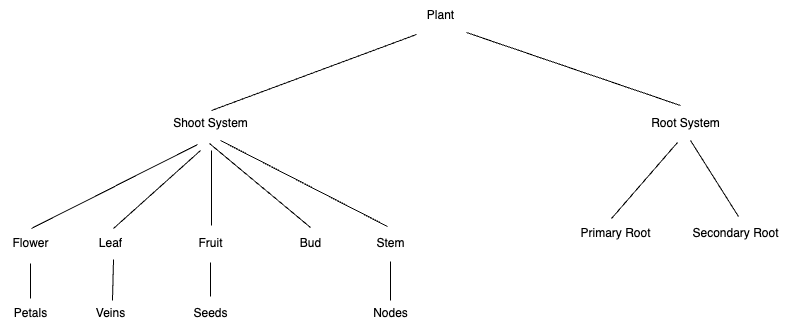

The diagram above was exported from draw.io. Its source (the exported page's mxGraphModel, read from the mxfile embedded in the PNG):
<mxGraphModel dx="1509" dy="501" grid="1" gridSize="10" guides="1" tooltips="1" connect="1" arrows="1" fold="1" page="1" pageScale="1" pageWidth="850" pageHeight="1100" math="0" shadow="0">
  <root>
    <mxCell id="0" />
    <mxCell id="1" parent="0" />
    <mxCell id="dLrA1R540Cg5Z49ZtYpb-1" value="Plant" style="text;html=1;align=center;verticalAlign=middle;resizable=0;points=[];autosize=1;strokeColor=none;fillColor=none;" vertex="1" parent="1">
      <mxGeometry x="325" y="10" width="50" height="30" as="geometry" />
    </mxCell>
    <mxCell id="dLrA1R540Cg5Z49ZtYpb-10" value="Shoot System" style="text;html=1;align=center;verticalAlign=middle;resizable=0;points=[];autosize=1;strokeColor=none;fillColor=none;" vertex="1" parent="1">
      <mxGeometry x="70" y="118" width="100" height="30" as="geometry" />
    </mxCell>
    <mxCell id="dLrA1R540Cg5Z49ZtYpb-11" value="Root System" style="text;html=1;align=center;verticalAlign=middle;resizable=0;points=[];autosize=1;strokeColor=none;fillColor=none;" vertex="1" parent="1">
      <mxGeometry x="550" y="118" width="90" height="30" as="geometry" />
    </mxCell>
    <mxCell id="dLrA1R540Cg5Z49ZtYpb-12" value="Primary Root" style="text;html=1;align=center;verticalAlign=middle;resizable=0;points=[];autosize=1;strokeColor=none;fillColor=none;" vertex="1" parent="1">
      <mxGeometry x="480" y="228" width="90" height="30" as="geometry" />
    </mxCell>
    <mxCell id="dLrA1R540Cg5Z49ZtYpb-13" value="Secondary Root" style="text;html=1;align=center;verticalAlign=middle;resizable=0;points=[];autosize=1;strokeColor=none;fillColor=none;" vertex="1" parent="1">
      <mxGeometry x="590" y="228" width="110" height="30" as="geometry" />
    </mxCell>
    <mxCell id="dLrA1R540Cg5Z49ZtYpb-14" value="Flower" style="text;html=1;align=center;verticalAlign=middle;resizable=0;points=[];autosize=1;strokeColor=none;fillColor=none;" vertex="1" parent="1">
      <mxGeometry x="-90" y="238" width="60" height="30" as="geometry" />
    </mxCell>
    <mxCell id="dLrA1R540Cg5Z49ZtYpb-15" value="Leaf" style="text;html=1;align=center;verticalAlign=middle;resizable=0;points=[];autosize=1;strokeColor=none;fillColor=none;" vertex="1" parent="1">
      <mxGeometry x="-5" y="238" width="50" height="30" as="geometry" />
    </mxCell>
    <mxCell id="dLrA1R540Cg5Z49ZtYpb-16" value="Fruit" style="text;html=1;align=center;verticalAlign=middle;resizable=0;points=[];autosize=1;strokeColor=none;fillColor=none;" vertex="1" parent="1">
      <mxGeometry x="95" y="238" width="50" height="30" as="geometry" />
    </mxCell>
    <mxCell id="dLrA1R540Cg5Z49ZtYpb-17" value="Bud" style="text;html=1;align=center;verticalAlign=middle;resizable=0;points=[];autosize=1;strokeColor=none;fillColor=none;" vertex="1" parent="1">
      <mxGeometry x="200" y="238" width="40" height="30" as="geometry" />
    </mxCell>
    <mxCell id="dLrA1R540Cg5Z49ZtYpb-18" value="Stem" style="text;html=1;align=center;verticalAlign=middle;resizable=0;points=[];autosize=1;strokeColor=none;fillColor=none;" vertex="1" parent="1">
      <mxGeometry x="275" y="238" width="50" height="30" as="geometry" />
    </mxCell>
    <mxCell id="dLrA1R540Cg5Z49ZtYpb-19" value="Seeds" style="text;html=1;align=center;verticalAlign=middle;resizable=0;points=[];autosize=1;strokeColor=none;fillColor=none;" vertex="1" parent="1">
      <mxGeometry x="90" y="308" width="60" height="30" as="geometry" />
    </mxCell>
    <mxCell id="dLrA1R540Cg5Z49ZtYpb-20" value="Nodes" style="text;html=1;align=center;verticalAlign=middle;resizable=0;points=[];autosize=1;strokeColor=none;fillColor=none;" vertex="1" parent="1">
      <mxGeometry x="270" y="308" width="60" height="30" as="geometry" />
    </mxCell>
    <mxCell id="dLrA1R540Cg5Z49ZtYpb-21" value="Veins" style="text;html=1;align=center;verticalAlign=middle;resizable=0;points=[];autosize=1;strokeColor=none;fillColor=none;" vertex="1" parent="1">
      <mxGeometry x="-5" y="308" width="50" height="30" as="geometry" />
    </mxCell>
    <mxCell id="dLrA1R540Cg5Z49ZtYpb-22" value="Petals" style="text;html=1;align=center;verticalAlign=middle;resizable=0;points=[];autosize=1;strokeColor=none;fillColor=none;" vertex="1" parent="1">
      <mxGeometry x="-90" y="308" width="60" height="30" as="geometry" />
    </mxCell>
    <mxCell id="dLrA1R540Cg5Z49ZtYpb-23" value="" style="endArrow=none;html=1;rounded=0;entryX=0.02;entryY=1.133;entryDx=0;entryDy=0;entryPerimeter=0;exitX=0.51;exitY=0.067;exitDx=0;exitDy=0;exitPerimeter=0;" edge="1" parent="1" source="dLrA1R540Cg5Z49ZtYpb-10" target="dLrA1R540Cg5Z49ZtYpb-1">
      <mxGeometry width="50" height="50" relative="1" as="geometry">
        <mxPoint x="400" y="220" as="sourcePoint" />
        <mxPoint x="450" y="170" as="targetPoint" />
      </mxGeometry>
    </mxCell>
    <mxCell id="dLrA1R540Cg5Z49ZtYpb-24" value="" style="endArrow=none;html=1;rounded=0;entryX=1.02;entryY=1.067;entryDx=0;entryDy=0;entryPerimeter=0;" edge="1" parent="1" target="dLrA1R540Cg5Z49ZtYpb-1">
      <mxGeometry width="50" height="50" relative="1" as="geometry">
        <mxPoint x="590" y="115" as="sourcePoint" />
        <mxPoint x="450" y="170" as="targetPoint" />
      </mxGeometry>
    </mxCell>
    <mxCell id="dLrA1R540Cg5Z49ZtYpb-25" value="" style="endArrow=none;html=1;rounded=0;exitX=0.456;exitY=0;exitDx=0;exitDy=0;exitPerimeter=0;entryX=0.411;entryY=1.133;entryDx=0;entryDy=0;entryPerimeter=0;" edge="1" parent="1" source="dLrA1R540Cg5Z49ZtYpb-12" target="dLrA1R540Cg5Z49ZtYpb-11">
      <mxGeometry width="50" height="50" relative="1" as="geometry">
        <mxPoint x="400" y="220" as="sourcePoint" />
        <mxPoint x="548" y="152" as="targetPoint" />
      </mxGeometry>
    </mxCell>
    <mxCell id="dLrA1R540Cg5Z49ZtYpb-26" value="" style="endArrow=none;html=1;rounded=0;exitX=0.527;exitY=-0.067;exitDx=0;exitDy=0;exitPerimeter=0;" edge="1" parent="1" source="dLrA1R540Cg5Z49ZtYpb-13">
      <mxGeometry width="50" height="50" relative="1" as="geometry">
        <mxPoint x="400" y="220" as="sourcePoint" />
        <mxPoint x="600" y="150" as="targetPoint" />
      </mxGeometry>
    </mxCell>
    <mxCell id="dLrA1R540Cg5Z49ZtYpb-27" value="" style="endArrow=none;html=1;rounded=0;entryX=0.49;entryY=1.167;entryDx=0;entryDy=0;entryPerimeter=0;exitX=0.5;exitY=-0.033;exitDx=0;exitDy=0;exitPerimeter=0;" edge="1" parent="1" source="dLrA1R540Cg5Z49ZtYpb-17" target="dLrA1R540Cg5Z49ZtYpb-10">
      <mxGeometry width="50" height="50" relative="1" as="geometry">
        <mxPoint x="400" y="220" as="sourcePoint" />
        <mxPoint x="450" y="170" as="targetPoint" />
      </mxGeometry>
    </mxCell>
    <mxCell id="dLrA1R540Cg5Z49ZtYpb-28" value="" style="endArrow=none;html=1;rounded=0;exitX=0.44;exitY=-0.067;exitDx=0;exitDy=0;exitPerimeter=0;" edge="1" parent="1" source="dLrA1R540Cg5Z49ZtYpb-18">
      <mxGeometry width="50" height="50" relative="1" as="geometry">
        <mxPoint x="230" y="232" as="sourcePoint" />
        <mxPoint x="130" y="150" as="targetPoint" />
      </mxGeometry>
    </mxCell>
    <mxCell id="dLrA1R540Cg5Z49ZtYpb-29" value="" style="endArrow=none;html=1;rounded=0;exitX=0.517;exitY=0;exitDx=0;exitDy=0;exitPerimeter=0;entryX=0.37;entryY=1.2;entryDx=0;entryDy=0;entryPerimeter=0;" edge="1" parent="1" source="dLrA1R540Cg5Z49ZtYpb-14" target="dLrA1R540Cg5Z49ZtYpb-10">
      <mxGeometry width="50" height="50" relative="1" as="geometry">
        <mxPoint x="400" y="220" as="sourcePoint" />
        <mxPoint x="450" y="170" as="targetPoint" />
      </mxGeometry>
    </mxCell>
    <mxCell id="dLrA1R540Cg5Z49ZtYpb-30" value="" style="endArrow=none;html=1;rounded=0;exitX=0.56;exitY=0;exitDx=0;exitDy=0;exitPerimeter=0;" edge="1" parent="1" source="dLrA1R540Cg5Z49ZtYpb-15">
      <mxGeometry width="50" height="50" relative="1" as="geometry">
        <mxPoint x="400" y="220" as="sourcePoint" />
        <mxPoint x="110" y="160" as="targetPoint" />
      </mxGeometry>
    </mxCell>
    <mxCell id="dLrA1R540Cg5Z49ZtYpb-31" value="" style="endArrow=none;html=1;rounded=0;exitX=0.52;exitY=-0.1;exitDx=0;exitDy=0;exitPerimeter=0;" edge="1" parent="1" source="dLrA1R540Cg5Z49ZtYpb-16">
      <mxGeometry width="50" height="50" relative="1" as="geometry">
        <mxPoint x="400" y="220" as="sourcePoint" />
        <mxPoint x="121" y="160" as="targetPoint" />
      </mxGeometry>
    </mxCell>
    <mxCell id="dLrA1R540Cg5Z49ZtYpb-32" value="" style="endArrow=none;html=1;rounded=0;entryX=0.5;entryY=1.1;entryDx=0;entryDy=0;entryPerimeter=0;" edge="1" parent="1" target="dLrA1R540Cg5Z49ZtYpb-18">
      <mxGeometry width="50" height="50" relative="1" as="geometry">
        <mxPoint x="300" y="310" as="sourcePoint" />
        <mxPoint x="450" y="170" as="targetPoint" />
      </mxGeometry>
    </mxCell>
    <mxCell id="dLrA1R540Cg5Z49ZtYpb-33" value="" style="endArrow=none;html=1;rounded=0;entryX=0.5;entryY=1.133;entryDx=0;entryDy=0;entryPerimeter=0;exitX=0.5;exitY=-0.067;exitDx=0;exitDy=0;exitPerimeter=0;" edge="1" parent="1" source="dLrA1R540Cg5Z49ZtYpb-19" target="dLrA1R540Cg5Z49ZtYpb-16">
      <mxGeometry width="50" height="50" relative="1" as="geometry">
        <mxPoint x="400" y="220" as="sourcePoint" />
        <mxPoint x="450" y="170" as="targetPoint" />
      </mxGeometry>
    </mxCell>
    <mxCell id="dLrA1R540Cg5Z49ZtYpb-34" value="" style="endArrow=none;html=1;rounded=0;entryX=0.56;entryY=1.033;entryDx=0;entryDy=0;entryPerimeter=0;exitX=0.54;exitY=0.067;exitDx=0;exitDy=0;exitPerimeter=0;" edge="1" parent="1" source="dLrA1R540Cg5Z49ZtYpb-21" target="dLrA1R540Cg5Z49ZtYpb-15">
      <mxGeometry width="50" height="50" relative="1" as="geometry">
        <mxPoint x="130" y="316" as="sourcePoint" />
        <mxPoint x="130" y="282" as="targetPoint" />
      </mxGeometry>
    </mxCell>
    <mxCell id="dLrA1R540Cg5Z49ZtYpb-35" value="" style="endArrow=none;html=1;rounded=0;exitX=0.5;exitY=0;exitDx=0;exitDy=0;exitPerimeter=0;entryX=0.5;entryY=1.167;entryDx=0;entryDy=0;entryPerimeter=0;" edge="1" parent="1" source="dLrA1R540Cg5Z49ZtYpb-22" target="dLrA1R540Cg5Z49ZtYpb-14">
      <mxGeometry width="50" height="50" relative="1" as="geometry">
        <mxPoint x="400" y="220" as="sourcePoint" />
        <mxPoint x="450" y="170" as="targetPoint" />
      </mxGeometry>
    </mxCell>
  </root>
</mxGraphModel>